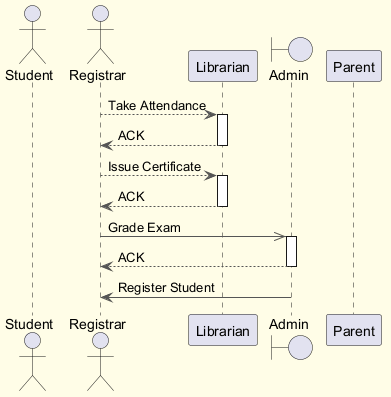

The diagram above was rendered by PlantUML. Its source (embedded in the PNG):
@startuml
skinparam backgroundColor #FFFDE7
skinparam classBackgroundColor #FFF9C4
skinparam classBorderColor #F57F17
skinparam ArrowColor #555555
actor "Student" as S
actor "Registrar" as R
participant "Librarian" as L
boundary "Admin" as A
participant "Parent" as P
R --> L : Take Attendance
activate L
L --> R : ACK
deactivate L
R --> L : Issue Certificate
activate L
L --> R : ACK
deactivate L
R ->> A : Grade Exam
activate A
A --> R : ACK
deactivate A
A -> R : Register Student
@enduml